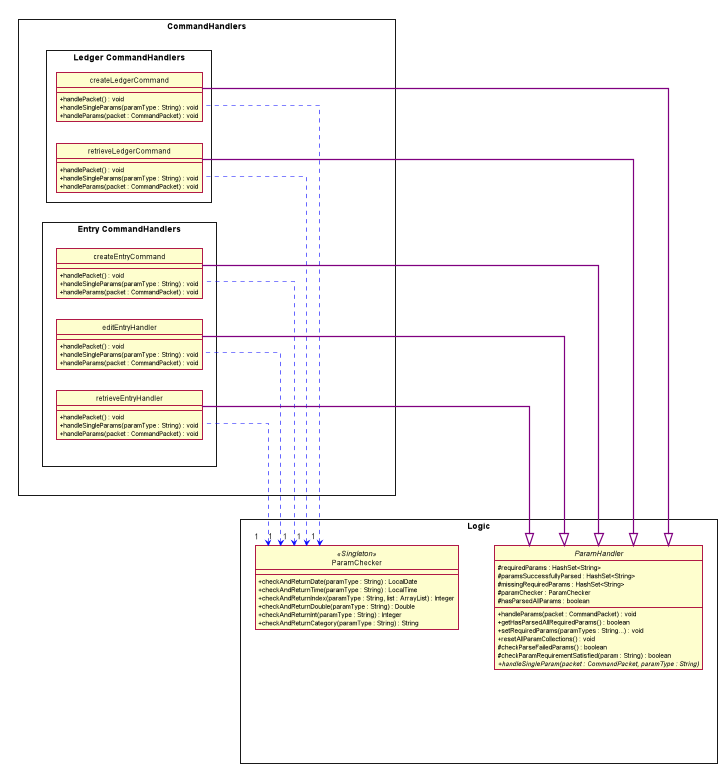

The diagram above was rendered by PlantUML. Its source (embedded in the PNG):
@startuml
left to right direction
hide circle
skinparam classAttributeIconSize 0
skinparam BoxPadding 20
skinparam shadowing false
skinparam linetype ortho
skinparam package<<Layout>> {
  borderColor Transparent
  backgroundColor Transparent
  fontColor Transparent
  stereotypeFontColor Transparent
}

rectangle Logic {
    abstract class ParamHandler {
        # requiredParams : HashSet<String>
        # paramsSuccessfullyParsed : HashSet<String>
        # missingRequiredParams : HashSet<String>
        # paramChecker : ParamChecker
        # hasParsedAllParams : boolean
        + handleParams(packet : CommandPacket) : void
        + getHasParsedAllRequiredParams() : boolean
        + setRequiredParams(paramTypes : String...) : void
        + resetAllParamCollections() : void
        # checkParseFailedParams() : boolean
        # checkParamRequirementSatisfied(param : String) : boolean
        + {abstract} handleSingleParam(packet : CommandPacket, paramType : String)
    }

    package p1 <<Layout>> {
    }

    package p2 <<Layout>> {
    }

    package p3 <<Layout>> {
    }


    class ParamChecker <<Singleton>>{
        + checkAndReturnDate(paramType : String) : LocalDate
        + checkAndReturnTime(paramType : String) : LocalTime
        + checkAndReturnIndex(paramType : String, list : ArrayList) : Integer
        + checkAndReturnDouble(paramType : String) : Double
        + checkAndReturnInt(paramType : String) : Integer
        + checkAndReturnCategory(paramType : String) : String
    }


    p1 -[hidden] p2
    p2 -[hidden] p3
    p2 -[hidden] ParamChecker
    p3 -[hidden] ParamHandler
}

rectangle "CommandHandlers"    {
    rectangle "Ledger CommandHandlers"    {
        class createLedgerCommand {
            + handlePacket() : void
            + handleSingleParams(paramType : String) : void
            + handleParams(packet : CommandPacket) : void
        }
        class retrieveLedgerCommand {
            + handlePacket() : void
            + handleSingleParams(paramType : String) : void
            + handleParams(packet : CommandPacket) : void
        }
    }

    package p4 <<Layout>> {
    }

    rectangle "Entry CommandHandlers"    {
        class createEntryCommand {
            + handlePacket() : void
            + handleSingleParams(paramType : String) : void
            + handleParams(packet : CommandPacket) : void
        }
        class editEntryHandler {
            + handlePacket() : void
            + handleSingleParams(paramType : String) : void
            + handleParams(packet : CommandPacket) : void
        }
        class retrieveEntryHandler {
            + handlePacket() : void
            + handleSingleParams(paramType : String) : void
            + handleParams(packet : CommandPacket) : void
        }
    }

    "Entry CommandHandlers"    -[hidden]- p4
    ParamChecker -[hidden]- ParamHandler
}

"CommandHandlers"    -[hidden]down- Logic

ParamChecker "1" <.[norank]. createLedgerCommand #line:blue;text:black
ParamChecker "1" <.[norank]. retrieveLedgerCommand #line:blue;text:black
ParamChecker "1" <.[norank]. createEntryCommand #line:blue;text:black
ParamChecker "1" <.[norank]. editEntryHandler #line:blue;text:black
ParamChecker "1" <.[norank]. retrieveEntryHandler #line:blue;text:black
ParamHandler <|-[norank]- createLedgerCommand #line:purple;line.bold;text:red
ParamHandler <|-[norank]- retrieveLedgerCommand #line:purple;line.bold;text:red
ParamHandler <|-[norank]- createEntryCommand #line:purple;line.bold;text:red
ParamHandler <|-[norank]- retrieveEntryHandler #line:purple;line.bold;text:red
ParamHandler <|-[norank]- editEntryHandler #line:purple;line.bold;text:red



@enduml